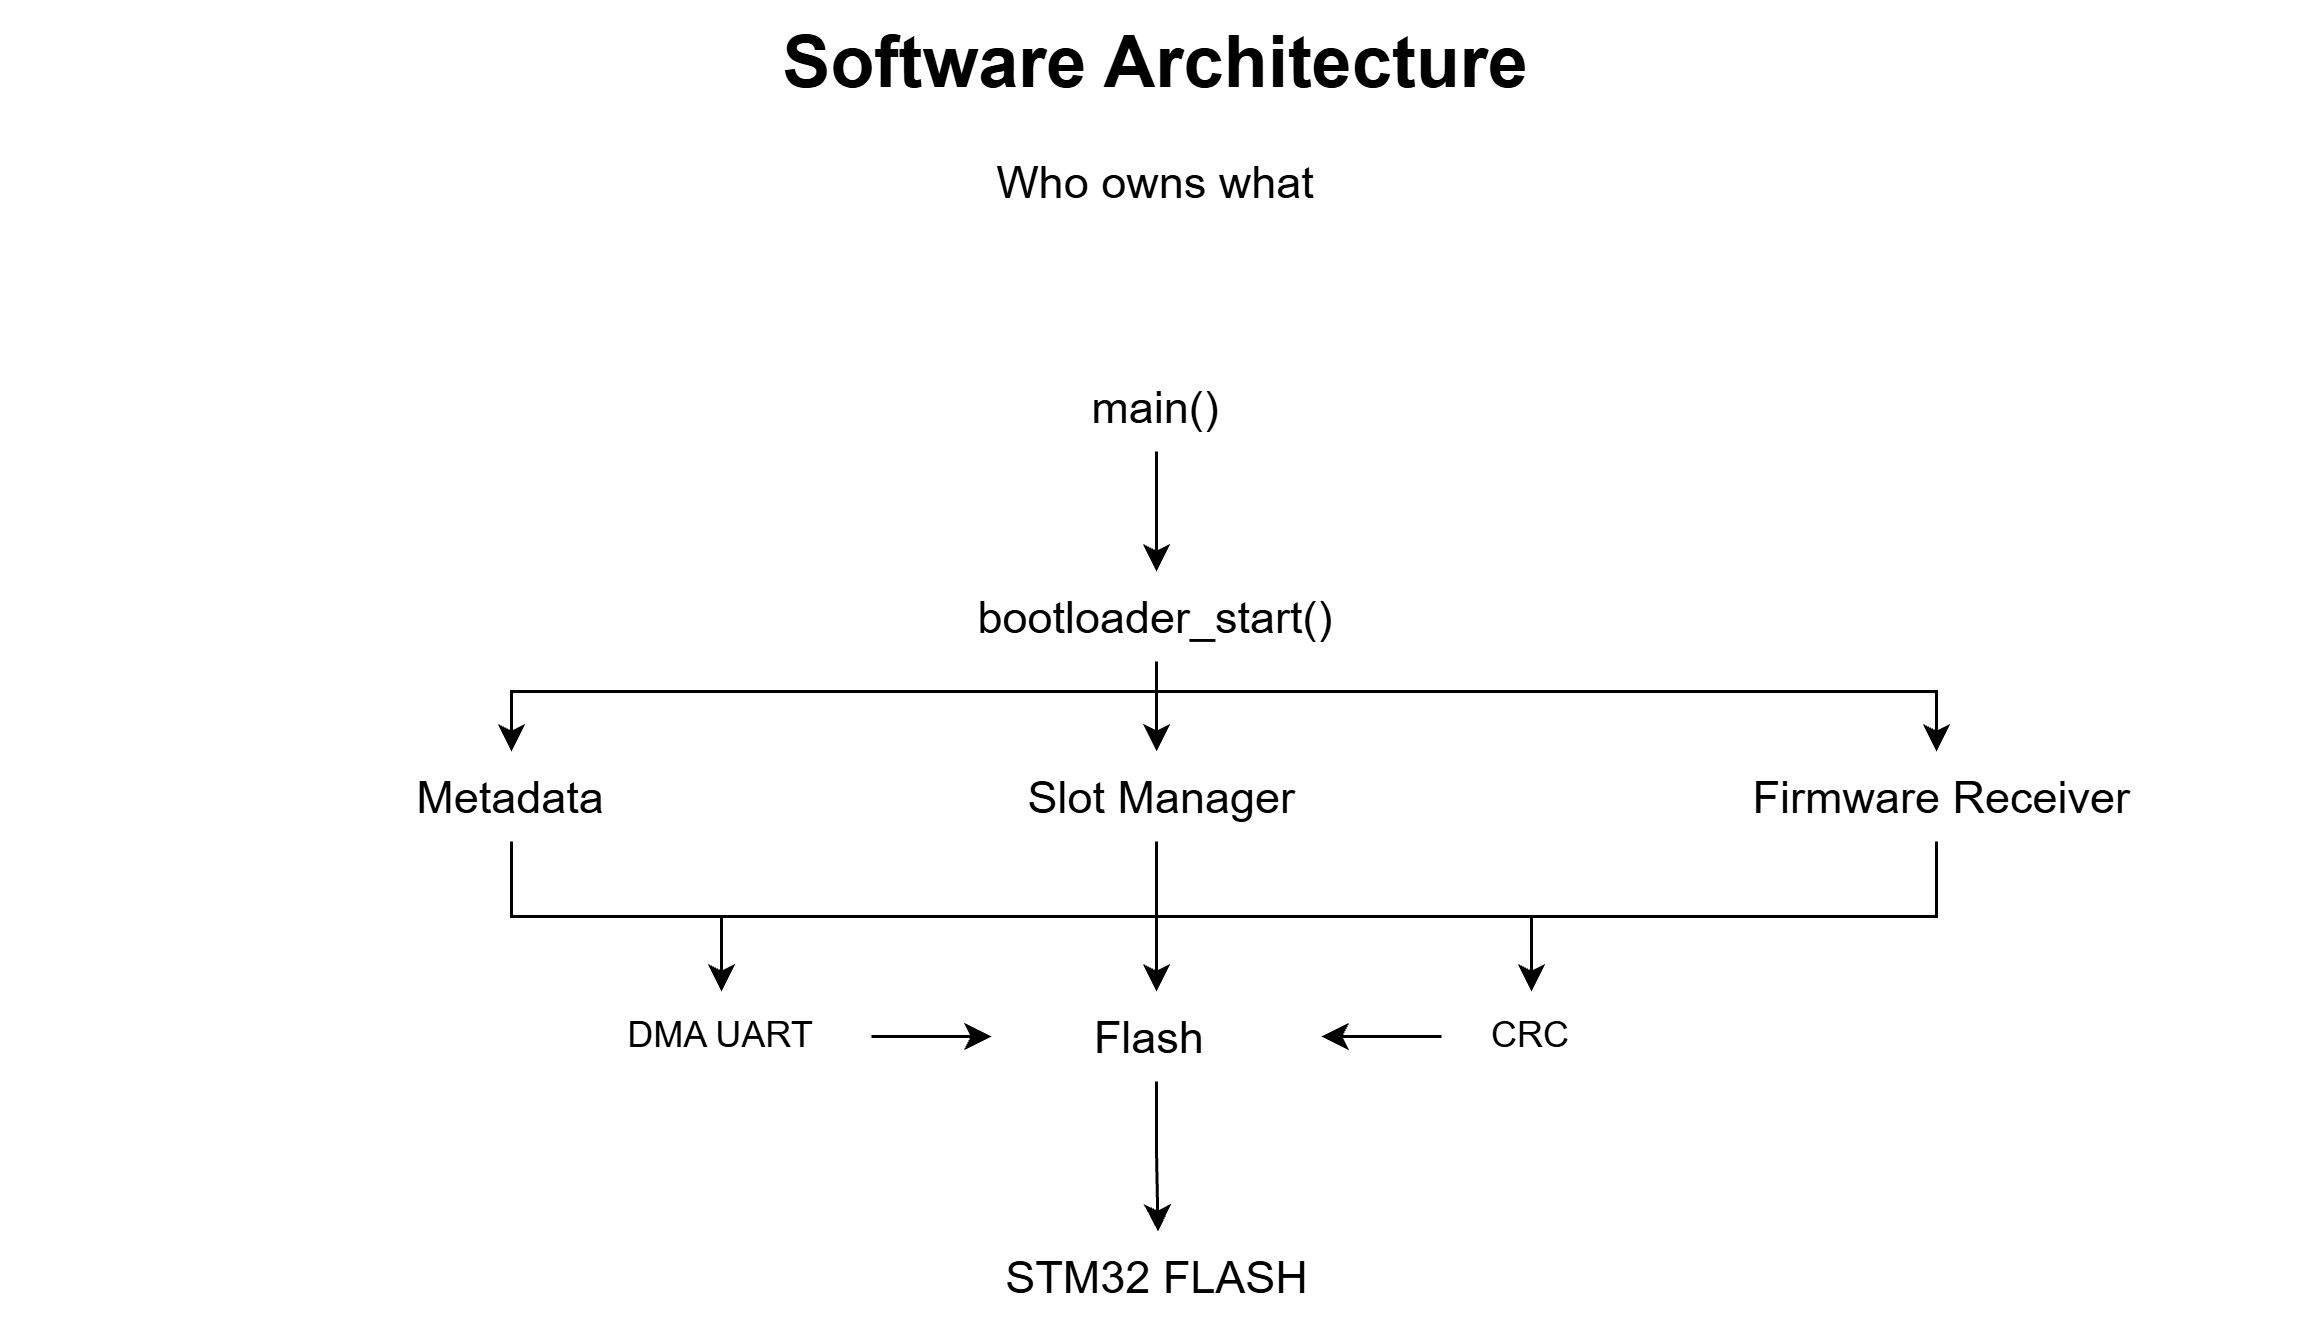

The diagram above was exported from draw.io. Its source (the exported page's mxGraphModel, read from the mxfile embedded in the PNG):
<mxGraphModel dx="710" dy="363" grid="1" gridSize="10" guides="1" tooltips="1" connect="1" arrows="1" fold="1" page="1" pageScale="1" pageWidth="850" pageHeight="1100" math="0" shadow="0">
  <root>
    <mxCell id="0" />
    <mxCell id="1" parent="0" />
    <mxCell id="WFXE8aKhokvIR9GRdqfz-1" parent="1" style="text;html=1;whiteSpace=wrap;overflow=hidden;rounded=0;align=center;" value="&lt;h1 style=&quot;margin-top: 0px;&quot;&gt;Software Architecture&lt;/h1&gt;&lt;p&gt;&lt;font style=&quot;font-size: 15px;&quot;&gt;Who owns what&lt;/font&gt;&lt;/p&gt;" vertex="1">
      <mxGeometry height="90" width="770" x="40" y="20" as="geometry" />
    </mxCell>
    <mxCell id="WFXE8aKhokvIR9GRdqfz-8" edge="1" parent="1" source="WFXE8aKhokvIR9GRdqfz-6" style="edgeStyle=orthogonalEdgeStyle;rounded=0;orthogonalLoop=1;jettySize=auto;html=1;" target="WFXE8aKhokvIR9GRdqfz-7" value="">
      <mxGeometry relative="1" as="geometry" />
    </mxCell>
    <mxCell id="WFXE8aKhokvIR9GRdqfz-6" parent="1" style="text;html=1;whiteSpace=wrap;strokeColor=none;fillColor=none;align=center;verticalAlign=middle;rounded=0;" value="&lt;font style=&quot;font-size: 15px;&quot;&gt;main()&lt;/font&gt;" vertex="1">
      <mxGeometry height="30" width="60" x="395" y="140" as="geometry" />
    </mxCell>
    <mxCell id="XiNfAvJ2iPUr2uW5nngN-4" edge="1" parent="1" source="WFXE8aKhokvIR9GRdqfz-7" style="edgeStyle=orthogonalEdgeStyle;rounded=0;orthogonalLoop=1;jettySize=auto;html=1;" target="XiNfAvJ2iPUr2uW5nngN-2" value="">
      <mxGeometry relative="1" as="geometry" />
    </mxCell>
    <mxCell id="XiNfAvJ2iPUr2uW5nngN-5" edge="1" parent="1" source="WFXE8aKhokvIR9GRdqfz-7" style="edgeStyle=orthogonalEdgeStyle;rounded=0;orthogonalLoop=1;jettySize=auto;html=1;exitX=0.5;exitY=1;exitDx=0;exitDy=0;entryX=0.5;entryY=0;entryDx=0;entryDy=0;" target="WFXE8aKhokvIR9GRdqfz-9">
      <mxGeometry relative="1" as="geometry">
        <Array as="points">
          <mxPoint x="425" y="250" />
          <mxPoint x="685" y="250" />
        </Array>
      </mxGeometry>
    </mxCell>
    <mxCell id="XiNfAvJ2iPUr2uW5nngN-6" edge="1" parent="1" source="WFXE8aKhokvIR9GRdqfz-7" style="edgeStyle=orthogonalEdgeStyle;rounded=0;orthogonalLoop=1;jettySize=auto;html=1;exitX=0.5;exitY=1;exitDx=0;exitDy=0;" target="XiNfAvJ2iPUr2uW5nngN-1">
      <mxGeometry relative="1" as="geometry">
        <Array as="points">
          <mxPoint x="425" y="250" />
          <mxPoint x="210" y="250" />
        </Array>
      </mxGeometry>
    </mxCell>
    <mxCell id="WFXE8aKhokvIR9GRdqfz-7" parent="1" style="text;html=1;whiteSpace=wrap;strokeColor=none;fillColor=none;align=center;verticalAlign=middle;rounded=0;" value="&lt;font style=&quot;font-size: 15px;&quot;&gt;bootloader_start()&lt;br/&gt;&lt;/font&gt;" vertex="1">
      <mxGeometry height="30" width="60" x="395" y="210" as="geometry" />
    </mxCell>
    <mxCell id="XiNfAvJ2iPUr2uW5nngN-12" edge="1" parent="1" source="WFXE8aKhokvIR9GRdqfz-9" style="edgeStyle=orthogonalEdgeStyle;rounded=0;orthogonalLoop=1;jettySize=auto;html=1;exitX=0.5;exitY=1;exitDx=0;exitDy=0;entryX=0.5;entryY=0;entryDx=0;entryDy=0;" target="WFXE8aKhokvIR9GRdqfz-10">
      <mxGeometry relative="1" as="geometry" />
    </mxCell>
    <mxCell id="l5uazLyIg0QW8xwLj_T9-8" edge="1" parent="1" source="WFXE8aKhokvIR9GRdqfz-9" style="edgeStyle=orthogonalEdgeStyle;rounded=0;orthogonalLoop=1;jettySize=auto;html=1;exitX=0.5;exitY=1;exitDx=0;exitDy=0;entryX=0.5;entryY=0;entryDx=0;entryDy=0;" target="l5uazLyIg0QW8xwLj_T9-1">
      <mxGeometry relative="1" as="geometry" />
    </mxCell>
    <mxCell id="WFXE8aKhokvIR9GRdqfz-9" parent="1" style="text;html=1;whiteSpace=wrap;strokeColor=none;fillColor=none;align=center;verticalAlign=middle;rounded=0;" value="&lt;font style=&quot;font-size: 15px;&quot;&gt;&amp;nbsp;Firmware Receiver&lt;/font&gt;" vertex="1">
      <mxGeometry height="30" width="150" x="610" y="270" as="geometry" />
    </mxCell>
    <mxCell id="l5uazLyIg0QW8xwLj_T9-11" edge="1" parent="1" source="WFXE8aKhokvIR9GRdqfz-10" style="edgeStyle=orthogonalEdgeStyle;rounded=0;orthogonalLoop=1;jettySize=auto;html=1;" target="WFXE8aKhokvIR9GRdqfz-11" value="">
      <mxGeometry relative="1" as="geometry" />
    </mxCell>
    <mxCell id="WFXE8aKhokvIR9GRdqfz-10" parent="1" style="text;html=1;whiteSpace=wrap;strokeColor=none;fillColor=none;align=center;verticalAlign=middle;rounded=0;" value="&lt;font style=&quot;font-size: 15px;&quot;&gt;  Flash&amp;nbsp;&lt;/font&gt;" vertex="1">
      <mxGeometry height="30" width="110" x="370" y="350" as="geometry" />
    </mxCell>
    <mxCell id="WFXE8aKhokvIR9GRdqfz-11" parent="1" style="text;html=1;whiteSpace=wrap;strokeColor=none;fillColor=none;align=center;verticalAlign=middle;rounded=0;" value="&lt;font style=&quot;font-size: 15px;&quot;&gt;STM32 FLASH&lt;/font&gt;" vertex="1">
      <mxGeometry height="30" width="155" x="348" y="430" as="geometry" />
    </mxCell>
    <mxCell id="XiNfAvJ2iPUr2uW5nngN-10" edge="1" parent="1" source="XiNfAvJ2iPUr2uW5nngN-1" style="edgeStyle=orthogonalEdgeStyle;rounded=0;orthogonalLoop=1;jettySize=auto;html=1;exitX=0.5;exitY=1;exitDx=0;exitDy=0;entryX=0.5;entryY=0;entryDx=0;entryDy=0;" target="WFXE8aKhokvIR9GRdqfz-10">
      <mxGeometry relative="1" as="geometry" />
    </mxCell>
    <mxCell id="l5uazLyIg0QW8xwLj_T9-7" edge="1" parent="1" source="XiNfAvJ2iPUr2uW5nngN-1" style="edgeStyle=orthogonalEdgeStyle;rounded=0;orthogonalLoop=1;jettySize=auto;html=1;exitX=0.5;exitY=1;exitDx=0;exitDy=0;" target="l5uazLyIg0QW8xwLj_T9-2">
      <mxGeometry relative="1" as="geometry" />
    </mxCell>
    <mxCell id="XiNfAvJ2iPUr2uW5nngN-1" parent="1" style="text;html=1;whiteSpace=wrap;strokeColor=none;fillColor=none;align=center;verticalAlign=middle;rounded=0;" value="&lt;font style=&quot;font-size: 15px;&quot;&gt;Metadata&lt;/font&gt;" vertex="1">
      <mxGeometry height="30" width="60" x="180" y="270" as="geometry" />
    </mxCell>
    <mxCell id="XiNfAvJ2iPUr2uW5nngN-9" edge="1" parent="1" source="XiNfAvJ2iPUr2uW5nngN-2" style="edgeStyle=orthogonalEdgeStyle;rounded=0;orthogonalLoop=1;jettySize=auto;html=1;exitX=0.5;exitY=1;exitDx=0;exitDy=0;" target="WFXE8aKhokvIR9GRdqfz-10">
      <mxGeometry relative="1" as="geometry" />
    </mxCell>
    <mxCell id="XiNfAvJ2iPUr2uW5nngN-2" parent="1" style="text;html=1;whiteSpace=wrap;strokeColor=none;fillColor=none;align=center;verticalAlign=middle;rounded=0;" value="&lt;font style=&quot;font-size: 15px;&quot;&gt;&amp;nbsp;Slot Manager&lt;/font&gt;" vertex="1">
      <mxGeometry height="30" width="120" x="365" y="270" as="geometry" />
    </mxCell>
    <mxCell id="l5uazLyIg0QW8xwLj_T9-10" edge="1" parent="1" source="l5uazLyIg0QW8xwLj_T9-1" style="edgeStyle=orthogonalEdgeStyle;rounded=0;orthogonalLoop=1;jettySize=auto;html=1;" target="WFXE8aKhokvIR9GRdqfz-10" value="">
      <mxGeometry relative="1" as="geometry" />
    </mxCell>
    <mxCell id="l5uazLyIg0QW8xwLj_T9-1" parent="1" style="text;html=1;whiteSpace=wrap;strokeColor=none;fillColor=none;align=center;verticalAlign=middle;rounded=0;" value="CRC" vertex="1">
      <mxGeometry height="30" width="60" x="520" y="350" as="geometry" />
    </mxCell>
    <mxCell id="l5uazLyIg0QW8xwLj_T9-9" edge="1" parent="1" source="l5uazLyIg0QW8xwLj_T9-2" style="edgeStyle=orthogonalEdgeStyle;rounded=0;orthogonalLoop=1;jettySize=auto;html=1;" target="WFXE8aKhokvIR9GRdqfz-10" value="">
      <mxGeometry relative="1" as="geometry" />
    </mxCell>
    <mxCell id="l5uazLyIg0QW8xwLj_T9-2" parent="1" style="text;html=1;whiteSpace=wrap;strokeColor=none;fillColor=none;align=center;verticalAlign=middle;rounded=0;" value="DMA UART" vertex="1">
      <mxGeometry height="30" width="100" x="230" y="350" as="geometry" />
    </mxCell>
  </root>
</mxGraphModel>